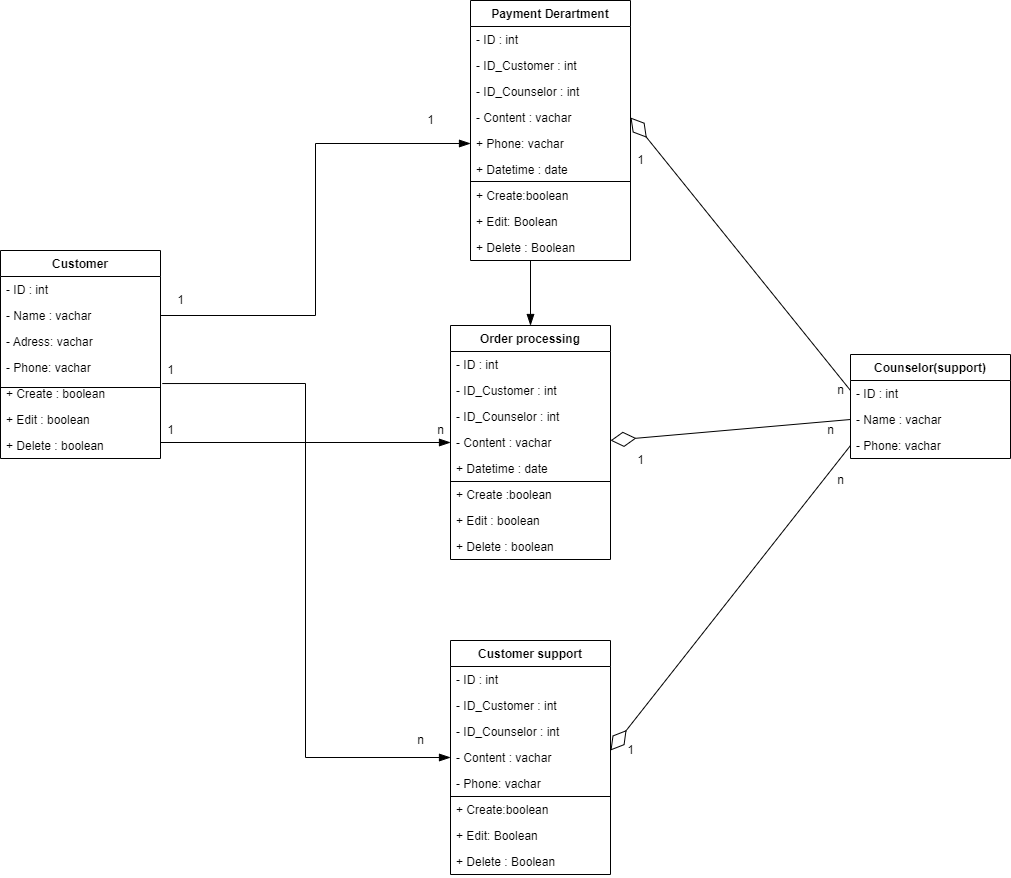

The diagram above was exported from draw.io. Its source (the exported page's mxGraphModel, read from the mxfile embedded in the PNG):
<mxGraphModel dx="922" dy="1015" grid="1" gridSize="10" guides="1" tooltips="1" connect="1" arrows="1" fold="1" page="1" pageScale="1" pageWidth="850" pageHeight="1100" math="0" shadow="0">
  <root>
    <mxCell id="0" />
    <mxCell id="1" parent="0" />
    <mxCell id="_xW0e-shnute3WY6G7N--9" value="Customer" style="swimlane;fontStyle=1;align=center;verticalAlign=top;childLayout=stackLayout;horizontal=1;startSize=26;horizontalStack=0;resizeParent=1;resizeParentMax=0;resizeLast=0;collapsible=1;marginBottom=0;" vertex="1" parent="1">
      <mxGeometry x="30" y="400" width="160" height="208" as="geometry" />
    </mxCell>
    <mxCell id="_xW0e-shnute3WY6G7N--10" value="- ID : int" style="text;strokeColor=none;fillColor=none;align=left;verticalAlign=top;spacingLeft=4;spacingRight=4;overflow=hidden;rotatable=0;points=[[0,0.5],[1,0.5]];portConstraint=eastwest;" vertex="1" parent="_xW0e-shnute3WY6G7N--9">
      <mxGeometry y="26" width="160" height="26" as="geometry" />
    </mxCell>
    <mxCell id="_xW0e-shnute3WY6G7N--12" value="- Name : vachar" style="text;strokeColor=none;fillColor=none;align=left;verticalAlign=top;spacingLeft=4;spacingRight=4;overflow=hidden;rotatable=0;points=[[0,0.5],[1,0.5]];portConstraint=eastwest;" vertex="1" parent="_xW0e-shnute3WY6G7N--9">
      <mxGeometry y="52" width="160" height="26" as="geometry" />
    </mxCell>
    <mxCell id="_xW0e-shnute3WY6G7N--18" value="- Adress: vachar" style="text;strokeColor=none;fillColor=none;align=left;verticalAlign=top;spacingLeft=4;spacingRight=4;overflow=hidden;rotatable=0;points=[[0,0.5],[1,0.5]];portConstraint=eastwest;" vertex="1" parent="_xW0e-shnute3WY6G7N--9">
      <mxGeometry y="78" width="160" height="26" as="geometry" />
    </mxCell>
    <mxCell id="_xW0e-shnute3WY6G7N--33" value="- Phone: vachar" style="text;strokeColor=none;fillColor=none;align=left;verticalAlign=top;spacingLeft=4;spacingRight=4;overflow=hidden;rotatable=0;points=[[0,0.5],[1,0.5]];portConstraint=eastwest;" vertex="1" parent="_xW0e-shnute3WY6G7N--9">
      <mxGeometry y="104" width="160" height="26" as="geometry" />
    </mxCell>
    <mxCell id="_xW0e-shnute3WY6G7N--35" value="" style="endArrow=none;html=1;rounded=0;" edge="1" parent="_xW0e-shnute3WY6G7N--9">
      <mxGeometry relative="1" as="geometry">
        <mxPoint y="137" as="sourcePoint" />
        <mxPoint x="160" y="137" as="targetPoint" />
      </mxGeometry>
    </mxCell>
    <mxCell id="_xW0e-shnute3WY6G7N--37" value="+ Create : boolean" style="text;strokeColor=none;fillColor=none;align=left;verticalAlign=top;spacingLeft=4;spacingRight=4;overflow=hidden;rotatable=0;points=[[0,0.5],[1,0.5]];portConstraint=eastwest;" vertex="1" parent="_xW0e-shnute3WY6G7N--9">
      <mxGeometry y="130" width="160" height="26" as="geometry" />
    </mxCell>
    <mxCell id="_xW0e-shnute3WY6G7N--60" value="+ Edit : boolean" style="text;strokeColor=none;fillColor=none;align=left;verticalAlign=top;spacingLeft=4;spacingRight=4;overflow=hidden;rotatable=0;points=[[0,0.5],[1,0.5]];portConstraint=eastwest;" vertex="1" parent="_xW0e-shnute3WY6G7N--9">
      <mxGeometry y="156" width="160" height="26" as="geometry" />
    </mxCell>
    <mxCell id="_xW0e-shnute3WY6G7N--61" value="+ Delete : boolean" style="text;strokeColor=none;fillColor=none;align=left;verticalAlign=top;spacingLeft=4;spacingRight=4;overflow=hidden;rotatable=0;points=[[0,0.5],[1,0.5]];portConstraint=eastwest;" vertex="1" parent="_xW0e-shnute3WY6G7N--9">
      <mxGeometry y="182" width="160" height="26" as="geometry" />
    </mxCell>
    <mxCell id="_xW0e-shnute3WY6G7N--62" value="Customer support" style="swimlane;fontStyle=1;align=center;verticalAlign=top;childLayout=stackLayout;horizontal=1;startSize=26;horizontalStack=0;resizeParent=1;resizeParentMax=0;resizeLast=0;collapsible=1;marginBottom=0;" vertex="1" parent="1">
      <mxGeometry x="480" y="790" width="160" height="234" as="geometry" />
    </mxCell>
    <mxCell id="_xW0e-shnute3WY6G7N--63" value="- ID : int" style="text;strokeColor=none;fillColor=none;align=left;verticalAlign=top;spacingLeft=4;spacingRight=4;overflow=hidden;rotatable=0;points=[[0,0.5],[1,0.5]];portConstraint=eastwest;" vertex="1" parent="_xW0e-shnute3WY6G7N--62">
      <mxGeometry y="26" width="160" height="26" as="geometry" />
    </mxCell>
    <mxCell id="_xW0e-shnute3WY6G7N--64" value="- ID_Customer : int" style="text;strokeColor=none;fillColor=none;align=left;verticalAlign=top;spacingLeft=4;spacingRight=4;overflow=hidden;rotatable=0;points=[[0,0.5],[1,0.5]];portConstraint=eastwest;" vertex="1" parent="_xW0e-shnute3WY6G7N--62">
      <mxGeometry y="52" width="160" height="26" as="geometry" />
    </mxCell>
    <mxCell id="_xW0e-shnute3WY6G7N--66" value="- ID_Counselor : int" style="text;strokeColor=none;fillColor=none;align=left;verticalAlign=top;spacingLeft=4;spacingRight=4;overflow=hidden;rotatable=0;points=[[0,0.5],[1,0.5]];portConstraint=eastwest;" vertex="1" parent="_xW0e-shnute3WY6G7N--62">
      <mxGeometry y="78" width="160" height="26" as="geometry" />
    </mxCell>
    <mxCell id="_xW0e-shnute3WY6G7N--65" value="- Content : vachar" style="text;strokeColor=none;fillColor=none;align=left;verticalAlign=top;spacingLeft=4;spacingRight=4;overflow=hidden;rotatable=0;points=[[0,0.5],[1,0.5]];portConstraint=eastwest;" vertex="1" parent="_xW0e-shnute3WY6G7N--62">
      <mxGeometry y="104" width="160" height="26" as="geometry" />
    </mxCell>
    <mxCell id="_xW0e-shnute3WY6G7N--76" value="- Phone: vachar" style="text;strokeColor=none;fillColor=none;align=left;verticalAlign=top;spacingLeft=4;spacingRight=4;overflow=hidden;rotatable=0;points=[[0,0.5],[1,0.5]];portConstraint=eastwest;" vertex="1" parent="_xW0e-shnute3WY6G7N--62">
      <mxGeometry y="130" width="160" height="26" as="geometry" />
    </mxCell>
    <mxCell id="_xW0e-shnute3WY6G7N--77" value="" style="endArrow=none;html=1;rounded=0;" edge="1" parent="_xW0e-shnute3WY6G7N--62">
      <mxGeometry relative="1" as="geometry">
        <mxPoint y="156" as="sourcePoint" />
        <mxPoint x="160" y="156" as="targetPoint" />
      </mxGeometry>
    </mxCell>
    <mxCell id="_xW0e-shnute3WY6G7N--68" value="+ Create:boolean" style="text;strokeColor=none;fillColor=none;align=left;verticalAlign=top;spacingLeft=4;spacingRight=4;overflow=hidden;rotatable=0;points=[[0,0.5],[1,0.5]];portConstraint=eastwest;" vertex="1" parent="_xW0e-shnute3WY6G7N--62">
      <mxGeometry y="156" width="160" height="26" as="geometry" />
    </mxCell>
    <mxCell id="_xW0e-shnute3WY6G7N--69" value="+ Edit: Boolean" style="text;strokeColor=none;fillColor=none;align=left;verticalAlign=top;spacingLeft=4;spacingRight=4;overflow=hidden;rotatable=0;points=[[0,0.5],[1,0.5]];portConstraint=eastwest;" vertex="1" parent="_xW0e-shnute3WY6G7N--62">
      <mxGeometry y="182" width="160" height="26" as="geometry" />
    </mxCell>
    <mxCell id="_xW0e-shnute3WY6G7N--70" value="+ Delete : Boolean" style="text;strokeColor=none;fillColor=none;align=left;verticalAlign=top;spacingLeft=4;spacingRight=4;overflow=hidden;rotatable=0;points=[[0,0.5],[1,0.5]];portConstraint=eastwest;" vertex="1" parent="_xW0e-shnute3WY6G7N--62">
      <mxGeometry y="208" width="160" height="26" as="geometry" />
    </mxCell>
    <mxCell id="_xW0e-shnute3WY6G7N--71" value="Counselor(support)" style="swimlane;fontStyle=1;align=center;verticalAlign=top;childLayout=stackLayout;horizontal=1;startSize=26;horizontalStack=0;resizeParent=1;resizeParentMax=0;resizeLast=0;collapsible=1;marginBottom=0;" vertex="1" parent="1">
      <mxGeometry x="880" y="504" width="160" height="104" as="geometry" />
    </mxCell>
    <mxCell id="_xW0e-shnute3WY6G7N--72" value="- ID : int" style="text;strokeColor=none;fillColor=none;align=left;verticalAlign=top;spacingLeft=4;spacingRight=4;overflow=hidden;rotatable=0;points=[[0,0.5],[1,0.5]];portConstraint=eastwest;" vertex="1" parent="_xW0e-shnute3WY6G7N--71">
      <mxGeometry y="26" width="160" height="26" as="geometry" />
    </mxCell>
    <mxCell id="_xW0e-shnute3WY6G7N--73" value="- Name : vachar" style="text;strokeColor=none;fillColor=none;align=left;verticalAlign=top;spacingLeft=4;spacingRight=4;overflow=hidden;rotatable=0;points=[[0,0.5],[1,0.5]];portConstraint=eastwest;" vertex="1" parent="_xW0e-shnute3WY6G7N--71">
      <mxGeometry y="52" width="160" height="26" as="geometry" />
    </mxCell>
    <mxCell id="_xW0e-shnute3WY6G7N--74" value="- Phone: vachar" style="text;strokeColor=none;fillColor=none;align=left;verticalAlign=top;spacingLeft=4;spacingRight=4;overflow=hidden;rotatable=0;points=[[0,0.5],[1,0.5]];portConstraint=eastwest;" vertex="1" parent="_xW0e-shnute3WY6G7N--71">
      <mxGeometry y="78" width="160" height="26" as="geometry" />
    </mxCell>
    <mxCell id="_xW0e-shnute3WY6G7N--122" style="edgeStyle=orthogonalEdgeStyle;rounded=0;orthogonalLoop=1;jettySize=auto;html=1;exitX=0.5;exitY=0;exitDx=0;exitDy=0;entryX=0.375;entryY=1;entryDx=0;entryDy=0;entryPerimeter=0;startArrow=blockThin;startFill=1;endArrow=none;endFill=0;startSize=9;endSize=14;" edge="1" parent="1" source="_xW0e-shnute3WY6G7N--78" target="_xW0e-shnute3WY6G7N--100">
      <mxGeometry relative="1" as="geometry" />
    </mxCell>
    <mxCell id="_xW0e-shnute3WY6G7N--78" value="Order processing" style="swimlane;fontStyle=1;align=center;verticalAlign=top;childLayout=stackLayout;horizontal=1;startSize=26;horizontalStack=0;resizeParent=1;resizeParentMax=0;resizeLast=0;collapsible=1;marginBottom=0;" vertex="1" parent="1">
      <mxGeometry x="480" y="475" width="160" height="234" as="geometry" />
    </mxCell>
    <mxCell id="_xW0e-shnute3WY6G7N--79" value="- ID : int" style="text;strokeColor=none;fillColor=none;align=left;verticalAlign=top;spacingLeft=4;spacingRight=4;overflow=hidden;rotatable=0;points=[[0,0.5],[1,0.5]];portConstraint=eastwest;" vertex="1" parent="_xW0e-shnute3WY6G7N--78">
      <mxGeometry y="26" width="160" height="26" as="geometry" />
    </mxCell>
    <mxCell id="_xW0e-shnute3WY6G7N--80" value="- ID_Customer : int" style="text;strokeColor=none;fillColor=none;align=left;verticalAlign=top;spacingLeft=4;spacingRight=4;overflow=hidden;rotatable=0;points=[[0,0.5],[1,0.5]];portConstraint=eastwest;" vertex="1" parent="_xW0e-shnute3WY6G7N--78">
      <mxGeometry y="52" width="160" height="26" as="geometry" />
    </mxCell>
    <mxCell id="_xW0e-shnute3WY6G7N--81" value="- ID_Counselor : int" style="text;strokeColor=none;fillColor=none;align=left;verticalAlign=top;spacingLeft=4;spacingRight=4;overflow=hidden;rotatable=0;points=[[0,0.5],[1,0.5]];portConstraint=eastwest;" vertex="1" parent="_xW0e-shnute3WY6G7N--78">
      <mxGeometry y="78" width="160" height="26" as="geometry" />
    </mxCell>
    <mxCell id="_xW0e-shnute3WY6G7N--87" value="- Content : vachar" style="text;strokeColor=none;fillColor=none;align=left;verticalAlign=top;spacingLeft=4;spacingRight=4;overflow=hidden;rotatable=0;points=[[0,0.5],[1,0.5]];portConstraint=eastwest;" vertex="1" parent="_xW0e-shnute3WY6G7N--78">
      <mxGeometry y="104" width="160" height="26" as="geometry" />
    </mxCell>
    <mxCell id="_xW0e-shnute3WY6G7N--84" value="+ Datetime : date" style="text;strokeColor=none;fillColor=none;align=left;verticalAlign=top;spacingLeft=4;spacingRight=4;overflow=hidden;rotatable=0;points=[[0,0.5],[1,0.5]];portConstraint=eastwest;" vertex="1" parent="_xW0e-shnute3WY6G7N--78">
      <mxGeometry y="130" width="160" height="26" as="geometry" />
    </mxCell>
    <mxCell id="_xW0e-shnute3WY6G7N--105" value="" style="endArrow=none;html=1;rounded=0;" edge="1" parent="_xW0e-shnute3WY6G7N--78">
      <mxGeometry relative="1" as="geometry">
        <mxPoint y="156" as="sourcePoint" />
        <mxPoint x="160" y="156" as="targetPoint" />
      </mxGeometry>
    </mxCell>
    <mxCell id="_xW0e-shnute3WY6G7N--104" value="+ Create :boolean" style="text;strokeColor=none;fillColor=none;align=left;verticalAlign=top;spacingLeft=4;spacingRight=4;overflow=hidden;rotatable=0;points=[[0,0.5],[1,0.5]];portConstraint=eastwest;" vertex="1" parent="_xW0e-shnute3WY6G7N--78">
      <mxGeometry y="156" width="160" height="26" as="geometry" />
    </mxCell>
    <mxCell id="_xW0e-shnute3WY6G7N--85" value="+ Edit : boolean" style="text;strokeColor=none;fillColor=none;align=left;verticalAlign=top;spacingLeft=4;spacingRight=4;overflow=hidden;rotatable=0;points=[[0,0.5],[1,0.5]];portConstraint=eastwest;" vertex="1" parent="_xW0e-shnute3WY6G7N--78">
      <mxGeometry y="182" width="160" height="26" as="geometry" />
    </mxCell>
    <mxCell id="_xW0e-shnute3WY6G7N--86" value="+ Delete : boolean" style="text;strokeColor=none;fillColor=none;align=left;verticalAlign=top;spacingLeft=4;spacingRight=4;overflow=hidden;rotatable=0;points=[[0,0.5],[1,0.5]];portConstraint=eastwest;" vertex="1" parent="_xW0e-shnute3WY6G7N--78">
      <mxGeometry y="208" width="160" height="26" as="geometry" />
    </mxCell>
    <mxCell id="_xW0e-shnute3WY6G7N--93" value="Payment Derartment" style="swimlane;fontStyle=1;align=center;verticalAlign=top;childLayout=stackLayout;horizontal=1;startSize=26;horizontalStack=0;resizeParent=1;resizeParentMax=0;resizeLast=0;collapsible=1;marginBottom=0;" vertex="1" parent="1">
      <mxGeometry x="500" y="150" width="160" height="260" as="geometry" />
    </mxCell>
    <mxCell id="_xW0e-shnute3WY6G7N--94" value="- ID : int" style="text;strokeColor=none;fillColor=none;align=left;verticalAlign=top;spacingLeft=4;spacingRight=4;overflow=hidden;rotatable=0;points=[[0,0.5],[1,0.5]];portConstraint=eastwest;" vertex="1" parent="_xW0e-shnute3WY6G7N--93">
      <mxGeometry y="26" width="160" height="26" as="geometry" />
    </mxCell>
    <mxCell id="_xW0e-shnute3WY6G7N--95" value="- ID_Customer : int" style="text;strokeColor=none;fillColor=none;align=left;verticalAlign=top;spacingLeft=4;spacingRight=4;overflow=hidden;rotatable=0;points=[[0,0.5],[1,0.5]];portConstraint=eastwest;" vertex="1" parent="_xW0e-shnute3WY6G7N--93">
      <mxGeometry y="52" width="160" height="26" as="geometry" />
    </mxCell>
    <mxCell id="_xW0e-shnute3WY6G7N--96" value="- ID_Counselor : int" style="text;strokeColor=none;fillColor=none;align=left;verticalAlign=top;spacingLeft=4;spacingRight=4;overflow=hidden;rotatable=0;points=[[0,0.5],[1,0.5]];portConstraint=eastwest;" vertex="1" parent="_xW0e-shnute3WY6G7N--93">
      <mxGeometry y="78" width="160" height="26" as="geometry" />
    </mxCell>
    <mxCell id="_xW0e-shnute3WY6G7N--97" value="- Content : vachar" style="text;strokeColor=none;fillColor=none;align=left;verticalAlign=top;spacingLeft=4;spacingRight=4;overflow=hidden;rotatable=0;points=[[0,0.5],[1,0.5]];portConstraint=eastwest;" vertex="1" parent="_xW0e-shnute3WY6G7N--93">
      <mxGeometry y="104" width="160" height="26" as="geometry" />
    </mxCell>
    <mxCell id="_xW0e-shnute3WY6G7N--98" value="+ Phone: vachar" style="text;strokeColor=none;fillColor=none;align=left;verticalAlign=top;spacingLeft=4;spacingRight=4;overflow=hidden;rotatable=0;points=[[0,0.5],[1,0.5]];portConstraint=eastwest;" vertex="1" parent="_xW0e-shnute3WY6G7N--93">
      <mxGeometry y="130" width="160" height="26" as="geometry" />
    </mxCell>
    <mxCell id="_xW0e-shnute3WY6G7N--101" value="+ Datetime : date" style="text;strokeColor=none;fillColor=none;align=left;verticalAlign=top;spacingLeft=4;spacingRight=4;overflow=hidden;rotatable=0;points=[[0,0.5],[1,0.5]];portConstraint=eastwest;" vertex="1" parent="_xW0e-shnute3WY6G7N--93">
      <mxGeometry y="156" width="160" height="26" as="geometry" />
    </mxCell>
    <mxCell id="_xW0e-shnute3WY6G7N--103" value="" style="endArrow=none;html=1;rounded=0;" edge="1" parent="_xW0e-shnute3WY6G7N--93">
      <mxGeometry relative="1" as="geometry">
        <mxPoint y="181" as="sourcePoint" />
        <mxPoint x="160" y="181" as="targetPoint" />
      </mxGeometry>
    </mxCell>
    <mxCell id="_xW0e-shnute3WY6G7N--102" value="+ Create:boolean" style="text;strokeColor=none;fillColor=none;align=left;verticalAlign=top;spacingLeft=4;spacingRight=4;overflow=hidden;rotatable=0;points=[[0,0.5],[1,0.5]];portConstraint=eastwest;" vertex="1" parent="_xW0e-shnute3WY6G7N--93">
      <mxGeometry y="182" width="160" height="26" as="geometry" />
    </mxCell>
    <mxCell id="_xW0e-shnute3WY6G7N--99" value="+ Edit: Boolean" style="text;strokeColor=none;fillColor=none;align=left;verticalAlign=top;spacingLeft=4;spacingRight=4;overflow=hidden;rotatable=0;points=[[0,0.5],[1,0.5]];portConstraint=eastwest;" vertex="1" parent="_xW0e-shnute3WY6G7N--93">
      <mxGeometry y="208" width="160" height="26" as="geometry" />
    </mxCell>
    <mxCell id="_xW0e-shnute3WY6G7N--100" value="+ Delete : Boolean" style="text;strokeColor=none;fillColor=none;align=left;verticalAlign=top;spacingLeft=4;spacingRight=4;overflow=hidden;rotatable=0;points=[[0,0.5],[1,0.5]];portConstraint=eastwest;" vertex="1" parent="_xW0e-shnute3WY6G7N--93">
      <mxGeometry y="234" width="160" height="26" as="geometry" />
    </mxCell>
    <mxCell id="_xW0e-shnute3WY6G7N--109" value="" style="endArrow=none;html=1;rounded=0;endFill=0;startArrow=diamondThin;startFill=0;exitX=1;exitY=0.5;exitDx=0;exitDy=0;endSize=14;startSize=23;" edge="1" parent="1" source="_xW0e-shnute3WY6G7N--97">
      <mxGeometry relative="1" as="geometry">
        <mxPoint x="670" y="280" as="sourcePoint" />
        <mxPoint x="880" y="540" as="targetPoint" />
      </mxGeometry>
    </mxCell>
    <mxCell id="_xW0e-shnute3WY6G7N--113" value="" style="endArrow=none;html=1;rounded=0;endFill=0;startArrow=diamondThin;startFill=0;exitX=1;exitY=0.5;exitDx=0;exitDy=0;endSize=14;startSize=23;entryX=0;entryY=0.5;entryDx=0;entryDy=0;" edge="1" parent="1" target="_xW0e-shnute3WY6G7N--73">
      <mxGeometry relative="1" as="geometry">
        <mxPoint x="640" y="590" as="sourcePoint" />
        <mxPoint x="860" y="863" as="targetPoint" />
      </mxGeometry>
    </mxCell>
    <mxCell id="_xW0e-shnute3WY6G7N--114" value="" style="endArrow=none;html=1;rounded=0;endFill=0;startArrow=diamondThin;startFill=0;exitX=1;exitY=0.5;exitDx=0;exitDy=0;endSize=14;startSize=23;entryX=0;entryY=0.5;entryDx=0;entryDy=0;" edge="1" parent="1" target="_xW0e-shnute3WY6G7N--74">
      <mxGeometry relative="1" as="geometry">
        <mxPoint x="640" y="900" as="sourcePoint" />
        <mxPoint x="860" y="1173" as="targetPoint" />
      </mxGeometry>
    </mxCell>
    <mxCell id="_xW0e-shnute3WY6G7N--123" style="edgeStyle=orthogonalEdgeStyle;rounded=0;orthogonalLoop=1;jettySize=auto;html=1;exitX=0;exitY=0.5;exitDx=0;exitDy=0;entryX=1.011;entryY=0.117;entryDx=0;entryDy=0;entryPerimeter=0;startArrow=blockThin;startFill=1;endArrow=none;endFill=0;startSize=9;endSize=14;" edge="1" parent="1" source="_xW0e-shnute3WY6G7N--65" target="_xW0e-shnute3WY6G7N--37">
      <mxGeometry relative="1" as="geometry" />
    </mxCell>
    <mxCell id="_xW0e-shnute3WY6G7N--124" style="edgeStyle=orthogonalEdgeStyle;rounded=0;orthogonalLoop=1;jettySize=auto;html=1;exitX=0;exitY=0.5;exitDx=0;exitDy=0;startArrow=blockThin;startFill=1;endArrow=none;endFill=0;startSize=9;endSize=14;" edge="1" parent="1" source="_xW0e-shnute3WY6G7N--87">
      <mxGeometry relative="1" as="geometry">
        <mxPoint x="190" y="540" as="targetPoint" />
      </mxGeometry>
    </mxCell>
    <mxCell id="_xW0e-shnute3WY6G7N--126" style="edgeStyle=orthogonalEdgeStyle;rounded=0;orthogonalLoop=1;jettySize=auto;html=1;exitX=0;exitY=0.5;exitDx=0;exitDy=0;entryX=1;entryY=0.5;entryDx=0;entryDy=0;startArrow=blockThin;startFill=1;endArrow=none;endFill=0;startSize=9;endSize=14;" edge="1" parent="1" source="_xW0e-shnute3WY6G7N--98" target="_xW0e-shnute3WY6G7N--12">
      <mxGeometry relative="1" as="geometry" />
    </mxCell>
    <mxCell id="_xW0e-shnute3WY6G7N--127" value="1" style="text;html=1;align=center;verticalAlign=middle;resizable=0;points=[];autosize=1;strokeColor=none;fillColor=none;" vertex="1" parent="1">
      <mxGeometry x="200" y="440" width="20" height="20" as="geometry" />
    </mxCell>
    <mxCell id="_xW0e-shnute3WY6G7N--128" value="1" style="text;html=1;align=center;verticalAlign=middle;resizable=0;points=[];autosize=1;strokeColor=none;fillColor=none;" vertex="1" parent="1">
      <mxGeometry x="450" y="260" width="20" height="20" as="geometry" />
    </mxCell>
    <mxCell id="_xW0e-shnute3WY6G7N--129" value="1" style="text;html=1;align=center;verticalAlign=middle;resizable=0;points=[];autosize=1;strokeColor=none;fillColor=none;" vertex="1" parent="1">
      <mxGeometry x="190" y="510" width="20" height="20" as="geometry" />
    </mxCell>
    <mxCell id="_xW0e-shnute3WY6G7N--130" value="1" style="text;html=1;align=center;verticalAlign=middle;resizable=0;points=[];autosize=1;strokeColor=none;fillColor=none;" vertex="1" parent="1">
      <mxGeometry x="190" y="570" width="20" height="20" as="geometry" />
    </mxCell>
    <mxCell id="_xW0e-shnute3WY6G7N--131" value="n" style="text;html=1;align=center;verticalAlign=middle;resizable=0;points=[];autosize=1;strokeColor=none;fillColor=none;" vertex="1" parent="1">
      <mxGeometry x="460" y="570" width="20" height="20" as="geometry" />
    </mxCell>
    <mxCell id="_xW0e-shnute3WY6G7N--132" value="n" style="text;html=1;align=center;verticalAlign=middle;resizable=0;points=[];autosize=1;strokeColor=none;fillColor=none;" vertex="1" parent="1">
      <mxGeometry x="440" y="880" width="20" height="20" as="geometry" />
    </mxCell>
    <mxCell id="_xW0e-shnute3WY6G7N--133" value="n" style="text;html=1;align=center;verticalAlign=middle;resizable=0;points=[];autosize=1;strokeColor=none;fillColor=none;" vertex="1" parent="1">
      <mxGeometry x="860" y="530" width="20" height="20" as="geometry" />
    </mxCell>
    <mxCell id="_xW0e-shnute3WY6G7N--134" value="1" style="text;html=1;align=center;verticalAlign=middle;resizable=0;points=[];autosize=1;strokeColor=none;fillColor=none;" vertex="1" parent="1">
      <mxGeometry x="660" y="300" width="20" height="20" as="geometry" />
    </mxCell>
    <mxCell id="_xW0e-shnute3WY6G7N--135" value="1" style="text;html=1;align=center;verticalAlign=middle;resizable=0;points=[];autosize=1;strokeColor=none;fillColor=none;" vertex="1" parent="1">
      <mxGeometry x="660" y="600" width="20" height="20" as="geometry" />
    </mxCell>
    <mxCell id="_xW0e-shnute3WY6G7N--136" value="n" style="text;html=1;align=center;verticalAlign=middle;resizable=0;points=[];autosize=1;strokeColor=none;fillColor=none;" vertex="1" parent="1">
      <mxGeometry x="850" y="570" width="20" height="20" as="geometry" />
    </mxCell>
    <mxCell id="_xW0e-shnute3WY6G7N--137" value="1" style="text;html=1;align=center;verticalAlign=middle;resizable=0;points=[];autosize=1;strokeColor=none;fillColor=none;" vertex="1" parent="1">
      <mxGeometry x="650" y="890" width="20" height="20" as="geometry" />
    </mxCell>
    <mxCell id="_xW0e-shnute3WY6G7N--138" value="n" style="text;html=1;align=center;verticalAlign=middle;resizable=0;points=[];autosize=1;strokeColor=none;fillColor=none;" vertex="1" parent="1">
      <mxGeometry x="860" y="620" width="20" height="20" as="geometry" />
    </mxCell>
  </root>
</mxGraphModel>